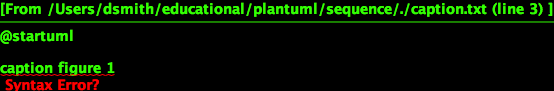

The diagram above was rendered by PlantUML. Its source (embedded in the PNG):
@startuml

caption figure 1

Alice -> Bob: Authentication Request
Bob --> Alice: Authentication Response

@enduml